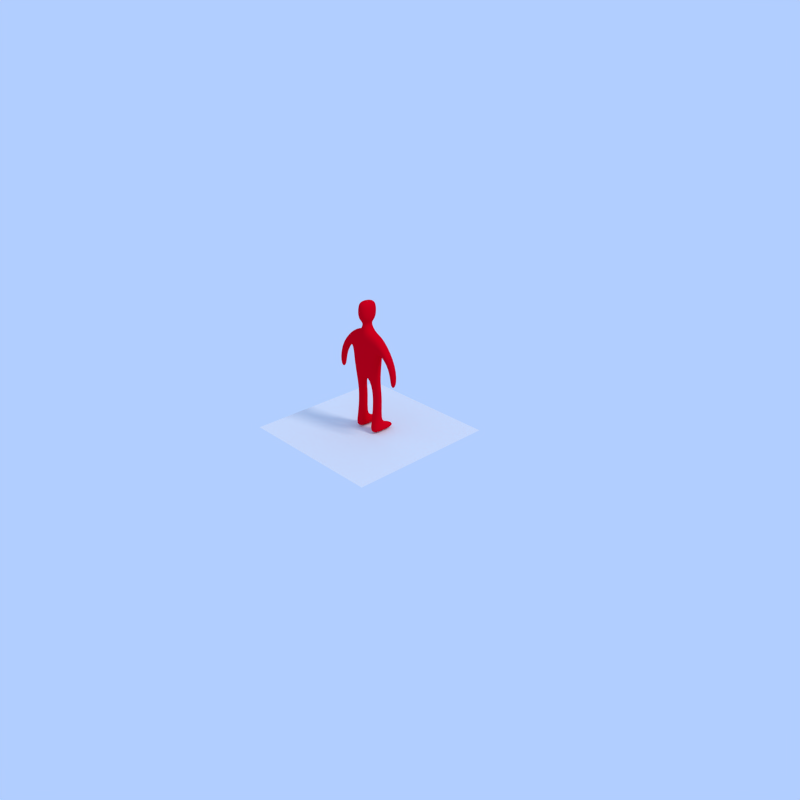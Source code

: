 # Source: robot.blend  (saved by Blender 2.79.6; exported with 4.5.12 LTS)
import bpy
from mathutils import Matrix  # noqa: F401  (used for matrix-valued properties, if any)

bpy.ops.wm.read_factory_settings(use_empty=True)
scene = bpy.context.scene
scene.name = 'Scene'

# ---- collections
col_collection_1 = bpy.data.collections.new('Collection 1'); scene.collection.children.link(col_collection_1)

# ---- materials (node trees are filled in below, after node groups)
mat_material_002 = bpy.data.materials.new('Material.002')
mat_material_002.alpha_threshold = 0.0
mat_material_002.use_transparent_shadow = False
mat_material_002.roughness = 0.5
mat_material_001 = bpy.data.materials.new('Material.001')
mat_material_001.alpha_threshold = 0.0
mat_material_001.use_transparent_shadow = False
mat_material_001.diffuse_color = (0.8, 0.0, 0.01001, 1.0)
mat_material_001.roughness = 0.5

# ---- node groups
ng_auto_smooth = bpy.data.node_groups.new('Auto Smooth', 'GeometryNodeTree')
_s = ng_auto_smooth.interface.new_socket(name='Geometry', in_out='OUTPUT', socket_type='NodeSocketGeometry')
_s = ng_auto_smooth.interface.new_socket(name='Geometry', in_out='INPUT', socket_type='NodeSocketGeometry')
_s = ng_auto_smooth.interface.new_socket(name='Angle', in_out='INPUT', socket_type='NodeSocketFloat')
_s.subtype = 'ANGLE'
_s.min_value = 0.0
_s.max_value = 3.142
ng_auto_smooth.is_modifier = True
_N = ng_auto_smooth.nodes; _L = ng_auto_smooth.links
n0 = _N.new('NodeGroupOutput'); n0.name = 'Group Output'; n0.location = (480, -100)
n1 = _N.new('NodeGroupInput'); n1.name = 'Group Input'; n1.location = (-420, -300)
n2 = _N.new('NodeGroupInput'); n2.name = 'Group Input.001'; n2.location = (-60, -100)
n3 = _N.new('GeometryNodeSetShadeSmooth'); n3.name = 'Set Shade Smooth'; n3.location = (120, -100)
n3.domain = 'EDGE'
n4 = _N.new('GeometryNodeSetShadeSmooth'); n4.name = 'Set Shade Smooth.001'; n4.location = (300, -100)
n5 = _N.new('GeometryNodeInputMeshEdgeAngle'); n5.name = 'Edge Angle'; n5.location = (-420, -220)
n6 = _N.new('GeometryNodeInputEdgeSmooth'); n6.name = 'Is Edge Smooth'; n6.location = (-60, -160)
n7 = _N.new('GeometryNodeInputShadeSmooth'); n7.name = 'Is Face Smooth'; n7.location = (-240, -340)
n8 = _N.new('FunctionNodeBooleanMath'); n8.name = 'Boolean Math'; n8.location = (-60, -220)
n9 = _N.new('FunctionNodeCompare'); n9.name = 'Compare'; n9.location = (-240, -180)
n9.operation = 'LESS_EQUAL'
_L.new(n5.outputs[0], n9.inputs[0])
_L.new(n4.outputs[0], n0.inputs[0])
_L.new(n1.outputs[1], n9.inputs[1])
_L.new(n9.outputs[0], n8.inputs[0])
_L.new(n7.outputs[0], n8.inputs[1])
_L.new(n2.outputs[0], n3.inputs[0])
_L.new(n6.outputs[0], n3.inputs[1])
_L.new(n3.outputs[0], n4.inputs[0])
_L.new(n8.outputs[0], n3.inputs[2])
n0.is_active_output = True

# ---- material node trees

# ---- world
world_world = bpy.data.worlds.new('World'); scene.world = world_world
world_world.use_nodes = True; world_world.node_tree.nodes.clear()
_N = world_world.node_tree.nodes; _L = world_world.node_tree.links
n0 = _N.new('ShaderNodeOutputWorld'); n0.name = 'World Output'; n0.location = (300, 300)
n1 = _N.new('ShaderNodeBackground'); n1.name = 'Background'; n1.location = (10, 300)
n1.inputs[0].default_value = (0.4422, 0.6176, 1.0, 1.0)
_L.new(n1.outputs[0], n0.inputs[0])
n0.is_active_output = True
world_world.color = (0.05088, 0.05088, 0.05088)
world_world.use_sun_shadow = False
world_world.sun_shadow_jitter_overblur = 0.0
world_world.cycles.sampling_method = 'NONE'
world_world.cycles.sample_map_resolution = 256

# ---- cameras
cam_camera = bpy.data.cameras.new('Camera')
cam_camera.clip_end = 100.0
cam_camera.lens = 35.0
cam_camera.sensor_width = 32.0
cam_camera.sensor_height = 18.0
cam_camera.ortho_scale = 7.314
cam_camera.dof.focus_distance = 0.0
cam_camera.dof.aperture_fstop = 128.0

# ---- lights
light_lamp = bpy.data.lights.new('Lamp', 'SUN')
light_lamp.transmission_factor = 0.0
light_lamp.cutoff_distance = 30.0
light_lamp.angle = 0.1993
light_lamp.energy = 1.0
light_lamp.shadow_buffer_clip_start = 1.001
light_lamp.shadow_soft_size = 0.1
light_lamp.shadow_cascade_max_distance = 1000.0
light_lamp.cycles.use_multiple_importance_sampling = False

# ---- meshes
me_plane = bpy.data.meshes.new('Plane')
me_plane.from_pydata([(-1.0, -1.0, 0.0), (1.0, -1.0, 0.0), (-1.0, 1.0, 0.0), (1.0, 1.0, 0.0)], [], [(0, 1, 3, 2)])
_uv = me_plane.uv_layers.new(name='UVMap')
_uv.uv.foreach_set('vector', [0.0, 0.0, 1.0, 0.0, 1.0, 1.0, 0.0, 1.0])
me_plane.materials.append(mat_material_002)
me_plane.use_remesh_preserve_volume = False
me_plane.use_remesh_preserve_attributes = False
me_plane.use_mirror_vertex_groups = False
me_plane.update()
me_cube = bpy.data.meshes.new('Cube')
me_cube.from_pydata([(-0.2, 0.05281, 0.7252), (0.2, 0.05281, 0.7252), (0.2, -0.05281, 0.7252), (-0.2, -0.05281, 0.7252), (-0.2319, 0.07789, 1.344), (0.2319, 0.07789, 1.344), (0.2319, -0.07789, 1.344), (-0.2319, -0.07789, 1.344), (-0.2, 0.1, 0.9392), (-0.2319, 0.07789, 1.177), (0.2, 0.1, 0.9392), (0.2319, 0.07789, 1.177), (0.2, -0.1, 0.9392), (0.2319, -0.07789, 1.177), (-0.2, -0.1, 0.9392), (-0.2319, -0.07789, 1.177), (-0.06667, 0.05281, 0.7252), (0.06667, 0.05281, 0.7252), (0.06667, -0.05281, 0.7252), (-0.06667, -0.05281, 0.7252), (-0.06667, 0.1, 1.367), (0.06667, 0.1, 1.367), (0.06667, -0.1, 1.367), (-0.06667, -0.1, 1.367), (0.06667, -0.1, 0.9392), (-0.06667, -0.1, 0.9392), (0.06667, -0.1, 1.153), (-0.06667, -0.1, 1.153), (-0.06667, 0.1, 0.9392), (0.06667, 0.1, 0.9392), (-0.06667, 0.1, 1.153), (0.06667, 0.1, 1.153), (0.06667, 0.094, 0.4537), (0.2, 0.094, 0.4537), (-0.2, 0.094, 0.4537), (-0.2, -0.01163, 0.4537), (0.2, -0.01163, 0.4537), (-0.06667, -0.01163, 0.4537), (-0.06667, 0.094, 0.4537), (0.06667, -0.01163, 0.4537), (0.06667, 0.05281, 0.1275), (0.2, 0.05281, 0.1275), (-0.2, 0.05281, 0.1275), (-0.2, -0.05281, 0.1275), (0.2, -0.05281, 0.1275), (-0.06667, -0.05281, 0.1275), (-0.06667, 0.05281, 0.1275), (0.06667, -0.05281, 0.1275), (0.06667, 0.1, 0.004007), (0.2, 0.1, 0.004007), (-0.2, 0.1, 0.004007), (-0.2, -0.1, 0.004007), (0.2, -0.1, 0.004007), (-0.06667, -0.1, 0.004007), (-0.06667, 0.1, 0.004007), (0.06667, -0.1, 0.004007), (0.06667, 0.2713, 0.07726), (0.2, 0.2713, 0.07726), (-0.2, 0.2713, 0.07726), (-0.06667, 0.2713, 0.07726), (0.06667, 0.2713, 0.01762), (0.2, 0.2713, 0.01762), (-0.2, 0.2713, 0.01762), (-0.06667, 0.2713, 0.01762), (-0.425, 0.04107, 0.9642), (-0.4948, 0.05185, 1.035), (0.4278, 0.04673, 0.9682), (0.4985, 0.04673, 1.039), (0.4278, -0.04673, 0.9682), (0.4985, -0.04673, 1.039), (-0.4314, -0.05185, 0.972), (-0.5013, -0.04107, 1.043), (-0.4261, 0.03915, 0.7207), (-0.4959, 0.04994, 0.7207), (0.4267, 0.04482, 0.7207), (0.4974, 0.04482, 0.7207), (0.4267, -0.04865, 0.7207), (0.4974, -0.04865, 0.7207), (-0.4325, -0.05376, 0.7207), (-0.5024, -0.04298, 0.7207), (-0.03516, 0.05274, 1.471), (0.03516, 0.05274, 1.471), (0.03516, -0.05274, 1.471), (-0.03516, -0.05274, 1.471), (-0.09176, 0.1376, 1.522), (0.09176, 0.1376, 1.522), (0.09176, -0.1376, 1.522), (-0.09176, -0.1376, 1.522), (-0.09176, 0.1376, 1.702), (0.09176, 0.1376, 1.702), (0.09176, -0.1376, 1.702), (-0.09176, -0.1376, 1.702), (-0.04778, 0.07167, 1.746), (0.04778, 0.07167, 1.746), (0.04778, -0.07167, 1.746), (-0.04778, -0.07167, 1.746)], [], [(0, 16, 38, 34), (21, 22, 6, 5), (31, 21, 5, 11), (6, 13, 68, 69), (27, 23, 7, 15), (8, 0, 3, 14), (5, 6, 69, 67), (9, 8, 14, 15), (19, 25, 14, 3), (25, 27, 15, 14), (1, 10, 12, 2), (10, 11, 13, 12), (17, 29, 10, 1), (29, 31, 11, 10), (8, 9, 30, 28), (28, 30, 31, 29), (0, 8, 28, 16), (16, 28, 29, 17), (12, 13, 26, 24), (24, 26, 27, 25), (2, 12, 24, 18), (18, 24, 25, 19), (13, 6, 22, 26), (26, 22, 23, 27), (9, 4, 20, 30), (30, 20, 21, 31), (4, 7, 23, 20), (23, 22, 82, 83), (2, 18, 39, 36), (16, 17, 18, 19), (35, 34, 42, 43), (37, 35, 43, 45), (18, 17, 32, 39), (17, 1, 33, 32), (19, 3, 35, 37), (16, 19, 37, 38), (1, 2, 36, 33), (3, 0, 34, 35), (44, 47, 55, 52), (47, 40, 48, 55), (38, 37, 45, 46), (34, 38, 46, 42), (33, 36, 44, 41), (32, 33, 41, 40), (39, 32, 40, 47), (36, 39, 47, 44), (48, 49, 52, 55), (50, 54, 53, 51), (45, 43, 51, 53), (43, 42, 50, 51), (46, 45, 53, 54), (54, 50, 62, 63), (41, 44, 52, 49), (41, 49, 61, 57), (58, 59, 63, 62), (56, 57, 61, 60), (50, 42, 58, 62), (49, 48, 60, 61), (46, 54, 63, 59), (42, 46, 59, 58), (48, 40, 56, 60), (40, 41, 57, 56), (67, 69, 77, 75), (68, 66, 74, 76), (11, 5, 67, 66), (4, 9, 64, 65), (9, 15, 70, 64), (7, 4, 65, 71), (15, 7, 71, 70), (13, 11, 66, 68), (74, 75, 77, 76), (73, 72, 78, 79), (70, 71, 79, 78), (66, 67, 75, 74), (64, 70, 78, 72), (71, 65, 73, 79), (69, 68, 76, 77), (65, 64, 72, 73), (80, 83, 87, 84), (22, 21, 81, 82), (21, 20, 80, 81), (20, 23, 83, 80), (85, 84, 88, 89), (81, 80, 84, 85), (82, 81, 85, 86), (83, 82, 86, 87), (90, 89, 93, 94), (86, 85, 89, 90), (87, 86, 90, 91), (84, 87, 91, 88), (92, 95, 94, 93), (91, 90, 94, 95), (88, 91, 95, 92), (89, 88, 92, 93)])
me_cube.polygons.foreach_set('use_smooth', [True] * 94)
_uv = me_cube.uv_layers.new(name='UVMap')
_uv.uv.foreach_set('vector', [0.6186, 0.2179, 0.5706, 0.2179, 0.5706, 0.1188, 0.6186, 0.1188, 0.3174, 0.7874, 0.2452, 0.7874, 0.2532, 0.7272, 0.3094, 0.7272, 0.5224, 0.3741, 0.5225, 0.4514, 0.4623, 0.4429, 0.4623, 0.3828, 0.2672, 0.4906, 0.2673, 0.4305, 0.3388, 0.3553, 0.3642, 0.381, 0.159, 0.4218, 0.159, 0.4991, 0.09893, 0.4906, 0.09886, 0.4305, 0.7665, 0.3365, 0.7896, 0.2609, 0.8275, 0.264, 0.8384, 0.3422, 0.0565, 0.8016, 0.0003241, 0.8016, 0.01156, 0.6556, 0.04527, 0.6556, 0.7676, 0.4234, 0.7665, 0.3365, 0.8384, 0.3422, 0.8236, 0.4278, 0.1591, 0.2655, 0.1591, 0.3445, 0.111, 0.3445, 0.111, 0.2655, 0.1591, 0.3445, 0.159, 0.4218, 0.09886, 0.4305, 0.111, 0.3445, 0.9209, 0.2604, 0.9379, 0.3376, 0.8658, 0.3376, 0.8828, 0.2604, 0.9379, 0.3376, 0.9299, 0.4241, 0.8737, 0.4241, 0.8658, 0.3376, 0.5225, 0.2179, 0.5225, 0.2969, 0.4744, 0.2968, 0.4744, 0.2178, 0.5225, 0.2969, 0.5224, 0.3741, 0.4623, 0.3828, 0.4744, 0.2968, 0.6186, 0.2969, 0.6307, 0.3829, 0.5706, 0.3742, 0.5706, 0.2969, 0.5706, 0.2969, 0.5706, 0.3742, 0.5224, 0.3741, 0.5225, 0.2969, 0.6186, 0.2179, 0.6186, 0.2969, 0.5706, 0.2969, 0.5706, 0.2179, 0.5706, 0.2179, 0.5706, 0.2969, 0.5225, 0.2969, 0.5225, 0.2179, 0.2552, 0.3445, 0.2673, 0.4305, 0.2072, 0.4218, 0.2072, 0.3446, 0.2072, 0.3446, 0.2072, 0.4218, 0.159, 0.4218, 0.1591, 0.3445, 0.2552, 0.2655, 0.2552, 0.3445, 0.2072, 0.3446, 0.2072, 0.2655, 0.2072, 0.2655, 0.2072, 0.3446, 0.1591, 0.3445, 0.1591, 0.2655, 0.2673, 0.4305, 0.2672, 0.4906, 0.2071, 0.4991, 0.2072, 0.4218, 0.2072, 0.4218, 0.2071, 0.4991, 0.159, 0.4991, 0.159, 0.4218, 0.6307, 0.3829, 0.6306, 0.443, 0.5705, 0.4514, 0.5706, 0.3742, 0.5706, 0.3742, 0.5705, 0.4514, 0.5225, 0.4514, 0.5224, 0.3741, 0.1746, 0.7984, 0.1184, 0.7984, 0.1105, 0.7382, 0.1826, 0.7382, 0.159, 0.4991, 0.2071, 0.4991, 0.1958, 0.5402, 0.1704, 0.5402, 0.2552, 0.2655, 0.2072, 0.2655, 0.2072, 0.1665, 0.2552, 0.1665, 0.3601, 0.699, 0.3601, 0.747, 0.322, 0.747, 0.322, 0.699, 0.8205, 0.1652, 0.7825, 0.1621, 0.8066, 0.04606, 0.8446, 0.04908, 0.1591, 0.1665, 0.1111, 0.1665, 0.1111, 0.04798, 0.1592, 0.048, 0.4821, 0.7533, 0.444, 0.7533, 0.4291, 0.6554, 0.4672, 0.6554, 0.5225, 0.2179, 0.4744, 0.2178, 0.4745, 0.1188, 0.5226, 0.1189, 0.1591, 0.2655, 0.111, 0.2655, 0.1111, 0.1665, 0.1591, 0.1665, 0.5548, 0.7533, 0.5167, 0.7533, 0.5316, 0.6554, 0.5697, 0.6554, 0.9209, 0.2604, 0.8828, 0.2604, 0.8976, 0.1625, 0.9357, 0.1625, 0.8275, 0.264, 0.7896, 0.2609, 0.7825, 0.1621, 0.8205, 0.1652, 0.2552, 0.04798, 0.2072, 0.04798, 0.2072, 0.0003241, 0.2552, 0.0003241, 0.4821, 0.5377, 0.444, 0.5377, 0.4269, 0.4932, 0.4991, 0.4932, 0.5697, 0.6554, 0.5316, 0.6554, 0.5167, 0.5377, 0.5548, 0.5377, 0.6186, 0.1188, 0.5706, 0.1188, 0.5706, 0.0003241, 0.6186, 0.0003241, 0.9357, 0.1625, 0.8976, 0.1625, 0.8828, 0.04485, 0.9209, 0.04485, 0.5226, 0.1189, 0.4745, 0.1188, 0.4745, 0.0003276, 0.5226, 0.0003495, 0.4672, 0.6554, 0.4291, 0.6554, 0.444, 0.5377, 0.4821, 0.5377, 0.2552, 0.1665, 0.2072, 0.1665, 0.2072, 0.04798, 0.2552, 0.04798, 0.1826, 0.6408, 0.1826, 0.6889, 0.1105, 0.6889, 0.1105, 0.6408, 0.1826, 0.6895, 0.1826, 0.7376, 0.1105, 0.7376, 0.1105, 0.6895, 0.1592, 0.048, 0.1111, 0.04798, 0.1112, 0.000335, 0.1592, 0.0003569, 0.8446, 0.04908, 0.8066, 0.04606, 0.7932, 0.0003241, 0.8651, 0.006037, 0.5548, 0.5377, 0.5167, 0.5377, 0.4997, 0.4932, 0.5718, 0.4932, 0.1826, 0.7376, 0.1826, 0.6895, 0.2446, 0.6895, 0.2446, 0.7376, 0.9209, 0.04485, 0.8828, 0.04485, 0.8658, 0.0003241, 0.9379, 0.0003248, 0.9209, 0.04485, 0.9379, 0.0003248, 0.9997, 0.005235, 0.9997, 0.02674, 0.6911, 0.5413, 0.6911, 0.4932, 0.7126, 0.4932, 0.7126, 0.5413, 0.6911, 0.59, 0.6911, 0.5419, 0.7126, 0.5419, 0.7126, 0.59, 0.7932, 0.0003241, 0.8066, 0.04606, 0.7295, 0.02176, 0.7312, 0.0003241, 0.1826, 0.6889, 0.1826, 0.6408, 0.2446, 0.6408, 0.2446, 0.6889, 0.5548, 0.5377, 0.5718, 0.4932, 0.6336, 0.4981, 0.6336, 0.5196, 0.3121, 0.6174, 0.3601, 0.6174, 0.3601, 0.6983, 0.3121, 0.6983, 0.4269, 0.4932, 0.444, 0.5377, 0.3652, 0.5196, 0.3652, 0.4981, 0.05715, 0.629, 0.1052, 0.629, 0.1052, 0.7099, 0.05715, 0.7099, 0.04527, 0.6556, 0.01156, 0.6556, 0.01087, 0.5409, 0.04458, 0.5409, 0.885, 0.5273, 0.9187, 0.5273, 0.918, 0.6166, 0.8843, 0.6166, 0.4623, 0.3828, 0.4623, 0.4429, 0.3654, 0.3331, 0.3908, 0.3075, 0.6306, 0.443, 0.6307, 0.3829, 0.7012, 0.3058, 0.7261, 0.3319, 0.7676, 0.4234, 0.8236, 0.4278, 0.8063, 0.5299, 0.7726, 0.5277, 0.6905, 0.7548, 0.6343, 0.7548, 0.6435, 0.6086, 0.6772, 0.6092, 0.09886, 0.4305, 0.09893, 0.4906, 0.0007377, 0.3822, 0.0262, 0.3566, 0.8737, 0.4241, 0.9299, 0.4241, 0.9187, 0.5273, 0.885, 0.5273, 0.7248, 0.6167, 0.7248, 0.6422, 0.6911, 0.6422, 0.6911, 0.6167, 0.7268, 0.5907, 0.7247, 0.6161, 0.6911, 0.6161, 0.6932, 0.5907, 0.0262, 0.3566, 0.0007377, 0.3822, 0.0003241, 0.266, 0.02581, 0.266, 0.3908, 0.3075, 0.3654, 0.3331, 0.3652, 0.2183, 0.3907, 0.2182, 0.7726, 0.5277, 0.8063, 0.5299, 0.7934, 0.6197, 0.7602, 0.6147, 0.6772, 0.6092, 0.6435, 0.6086, 0.6368, 0.4954, 0.6703, 0.4932, 0.3642, 0.381, 0.3388, 0.3553, 0.339, 0.2661, 0.3645, 0.2662, 0.7261, 0.3319, 0.7012, 0.3058, 0.7034, 0.218, 0.7289, 0.2186, 0.3164, 0.5676, 0.2807, 0.5659, 0.2452, 0.5409, 0.3503, 0.5409, 0.4379, 0.7539, 0.5101, 0.7539, 0.493, 0.7931, 0.455, 0.7931, 0.5225, 0.4514, 0.5705, 0.4514, 0.5592, 0.4926, 0.5338, 0.4926, 0.4373, 0.7931, 0.3652, 0.7931, 0.3822, 0.7539, 0.4202, 0.7539, 0.7944, 0.6203, 0.7944, 0.6865, 0.7295, 0.6865, 0.7295, 0.6203, 0.315, 0.5918, 0.3164, 0.5676, 0.3503, 0.5409, 0.3504, 0.6168, 0.2793, 0.5901, 0.315, 0.5918, 0.3504, 0.6168, 0.2454, 0.6168, 0.2807, 0.5659, 0.2793, 0.5901, 0.2454, 0.6168, 0.2452, 0.5409, 0.05715, 0.6058, 0.1564, 0.6058, 0.1326, 0.6284, 0.08093, 0.6284, 0.05717, 0.5409, 0.1564, 0.5409, 0.1564, 0.6058, 0.05715, 0.6058, 0.7295, 0.6871, 0.7957, 0.6871, 0.7957, 0.7521, 0.7295, 0.7521, 0.2446, 0.5409, 0.2446, 0.6401, 0.1797, 0.6401, 0.1797, 0.5409, 0.2955, 0.6462, 0.2955, 0.6978, 0.2611, 0.6978, 0.2611, 0.6462, 0.3114, 0.7266, 0.2452, 0.7266, 0.2611, 0.6978, 0.2955, 0.6978, 0.1797, 0.5409, 0.1797, 0.6401, 0.1571, 0.6163, 0.1571, 0.5647, 0.2452, 0.6174, 0.3114, 0.6174, 0.2955, 0.6462, 0.2611, 0.6462])
me_cube.materials.append(mat_material_001)
me_cube.use_remesh_preserve_volume = False
me_cube.use_remesh_preserve_attributes = False
me_cube.use_mirror_vertex_groups = False
me_cube.update()
arm_armature = bpy.data.armatures.new('Armature')  # bones are not reproduced

# ---- objects
ob_plane = bpy.data.objects.new('Plane', me_plane)
ob_armature = bpy.data.objects.new('Armature', arm_armature)
ob_robot = bpy.data.objects.new('robot', me_cube)
ob_lamp = bpy.data.objects.new('Lamp', light_lamp)
ob_camera = bpy.data.objects.new('Camera', cam_camera)

# ---- transforms, parenting, visibility, modifiers, constraints
ob_plane.location = (0.0, 0.0, 0.0)
ob_plane.lineart.crease_threshold = 0.0
_m = ob_plane.modifiers.new('Auto Smooth', 'NODES')
_m.node_group = ng_auto_smooth
_gi = [s.identifier for s in ng_auto_smooth.interface.items_tree if s.item_type == 'SOCKET' and s.in_out == 'INPUT']
_m[_gi[1]] = 3.142  # Angle
ob_armature.location = (0.0, 0.0, 0.0)
ob_armature.rotation_mode = 'QUATERNION'
ob_armature.rotation_quaternion = (1.0, 0.0, 0.0, 0.0)
ob_armature.show_in_front = True
ob_armature.lineart.crease_threshold = 0.0
ob_robot.parent = ob_armature
ob_robot.location = (0.0, 0.0, 0.0)
ob_robot.lock_rotations_4d = False
ob_robot.empty_display_type = 'ARROWS'
ob_robot.lineart.crease_threshold = 0.0
_vg = ob_robot.vertex_groups.new(name='Spine')
for _i, _w in zip([0, 1, 2, 3, 8, 9, 10, 11, 12, 13, 14, 15, 16, 17, 18, 19, 20, 21, 22, 23, 24, 25, 26, 27, 28, 29, 30, 31, 33, 34, 35, 36, 38], [0.5642, 0.4595, 0.7272, 0.7987, 0.8402, 0.06366, 0.8167, 0.05802, 0.8522, 0.06369, 0.8497, 0.05806, 0.8745, 0.8832, 0.9029, 0.9269, 0.03358, 0.03391, 0.0336, 0.03396, 0.9588, 0.9668, 0.828, 0.822, 0.9543, 0.9588, 0.8275, 0.8214, 0.01223, 0.0174, 0.03705, 0.02242, 0.0003605]): _vg.add([_i], _w, 'REPLACE')
_vg = ob_robot.vertex_groups.new(name='Arm.R')
for _i, _w in zip([4, 7, 8, 9, 14, 15, 20, 21, 22, 23, 27, 30, 64, 65, 70, 71, 72, 73, 78, 79, 80, 83], [0.9569, 0.9586, 0.1086, 0.9316, 0.1204, 0.9383, 0.8107, 0.06685, 0.06571, 0.8083, 0.1487, 0.1413, 0.9906, 0.9931, 0.9926, 0.9922, 0.9991, 0.9995, 0.9994, 0.9995, 0.05413, 0.05507]): _vg.add([_i], _w, 'REPLACE')
_vg = ob_robot.vertex_groups.new(name='Head')
for _i, _w in zip([20, 21, 22, 23, 80, 81, 82, 83, 84, 85, 86, 87, 88, 89, 90, 91, 92, 93, 94, 95], [0.08171, 0.08278, 0.08171, 0.08278, 0.9314, 0.9302, 0.9314, 0.9302, 0.978, 0.9783, 0.978, 0.9783, 0.9952, 0.9952, 0.9952, 0.9952, 0.9979, 0.9979, 0.9979, 0.9979]): _vg.add([_i], _w, 'REPLACE')
_vg = ob_robot.vertex_groups.new(name='Arm.L')
for _i, _w in zip([5, 6, 10, 11, 12, 13, 20, 21, 22, 23, 26, 31, 66, 67, 68, 69, 74, 75, 76, 77, 81, 82], [0.9584, 0.957, 0.1202, 0.9375, 0.1087, 0.9318, 0.06571, 0.8083, 0.8107, 0.06685, 0.1413, 0.1486, 0.9925, 0.9921, 0.9908, 0.9931, 0.9994, 0.9995, 0.9991, 0.9995, 0.05507, 0.05413]): _vg.add([_i], _w, 'REPLACE')
_vg = ob_robot.vertex_groups.new(name='Leg.R')
for _i, _w in zip([0, 3, 8, 14, 16, 19, 34, 35, 37, 38, 42, 43, 45, 46, 50, 51, 53, 54, 58, 59, 62, 63], [0.4154, 0.1826, 0.04498, 0.003317, 0.1091, 0.06057, 0.9651, 0.9554, 0.9965, 0.9743, 0.9992, 0.9992, 1.0, 0.9995, 0.9998, 0.9998, 1.0, 0.9999, 0.9998, 0.9998, 0.9998, 0.9999]): _vg.add([_i], _w, 'REPLACE')
_vg = ob_robot.vertex_groups.new(name='Leg.L')
for _i, _w in zip([1, 2, 10, 12, 17, 18, 32, 33, 36, 39, 40, 41, 44, 47, 48, 49, 52, 55, 56, 57, 60, 61], [0.5224, 0.2527, 0.05979, 0.02172, 0.1035, 0.08427, 0.9746, 0.9679, 0.9627, 0.9966, 0.9996, 0.9993, 0.9993, 0.9999, 0.9999, 0.9998, 0.9998, 0.9999, 0.9999, 0.9998, 0.9999, 0.9999]): _vg.add([_i], _w, 'REPLACE')
_m = ob_robot.modifiers.new('Armature', 'ARMATURE')
_m.object = ob_armature
_m = ob_robot.modifiers.new('Subsurf', 'SUBSURF')
_m.uv_smooth = 'PRESERVE_CORNERS'
_m.quality = 2
_m.levels = 2
_m.show_only_control_edges = False
ob_lamp.location = (4.076, 1.005, 5.904)
ob_lamp.rotation_euler = (0.6503, 0.05522, 1.866)
ob_lamp.lock_rotations_4d = False
ob_lamp.empty_display_type = 'ARROWS'
ob_lamp.color = (0.0, 0.0, 0.0, 0.0)
ob_lamp.lineart.crease_threshold = 0.0
ob_camera.location = (7.481, -6.508, 5.344)
ob_camera.rotation_euler = (1.109, 0.0, 0.8149)
ob_camera.lock_rotations_4d = False
ob_camera.empty_display_type = 'ARROWS'
ob_camera.color = (0.0, 0.0, 0.0, 0.0)
ob_camera.display_type = 'WIRE'
ob_camera.lineart.crease_threshold = 0.0

# ---- collection membership
col_collection_1.objects.link(ob_plane)
col_collection_1.objects.link(ob_armature)
col_collection_1.objects.link(ob_robot)
col_collection_1.objects.link(ob_lamp)
col_collection_1.objects.link(ob_camera)

# ---- scene / render settings (as saved in the file)
scene.camera = ob_camera
scene.frame_start = 1; scene.frame_end = 80; scene.frame_set(80)
scene.render.engine = 'BLENDER_EEVEE_NEXT'
scene.render.resolution_x = 128
scene.render.resolution_y = 128
scene.render.dither_intensity = 0.0
scene.cycles.use_denoising = False
scene.cycles.samples = 10
scene.cycles.sampling_pattern = 'TABULATED_SOBOL'
scene.cycles.light_sampling_threshold = 0.0
scene.cycles.use_adaptive_sampling = False
scene.cycles.use_light_tree = False
scene.cycles.blur_glossy = 0.0
scene.cycles.pixel_filter_type = 'GAUSSIAN'
scene.cycles.sample_clamp_indirect = 0.0
scene.view_settings.view_transform = 'Standard'
bpy.context.view_layer.update()
